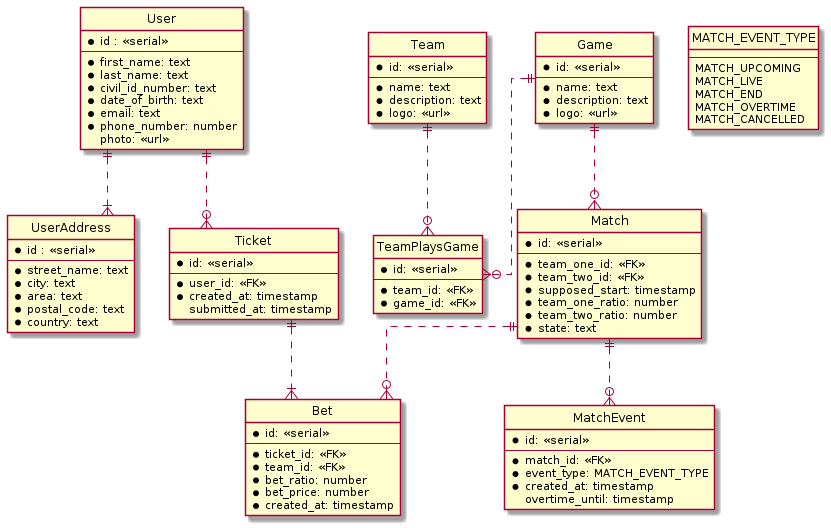

The diagram above was rendered by PlantUML. Its source (embedded in the PNG):
@startuml 'database design'

hide circle
skinparam Linetype ortho

entity User {
    * id : <<serial>>
    ---
    * first_name: text
    * last_name: text
    * civil_id_number: text
    * date_of_birth: text
    * email: text
    * phone_number: number
    photo: <<url>>
}

entity UserAddress {
    * id : <<serial>>
    ---
    * street_name: text
    * city: text
    * area: text
    * postal_code: text
    * country: text
}

entity Game {
    * id: <<serial>>
    ---
    * name: text
    * description: text
    * logo: <<url>>
}

entity Team {
    * id: <<serial>>
    ---
    * name: text
    * description: text
    * logo: <<url>>
}

entity TeamPlaysGame {
    * id: <<serial>>
    ---
    * team_id: <<FK>>
    * game_id: <<FK>>
}

entity Match {
    * id: <<serial>>
    ---
    * team_one_id: <<FK>>
    * team_two_id: <<FK>>
    * supposed_start: timestamp
    * team_one_ratio: number
    * team_two_ratio: number
    * state: text
}

enum MATCH_EVENT_TYPE {
    ---
    MATCH_UPCOMING
    MATCH_LIVE
    MATCH_END
    MATCH_OVERTIME
    MATCH_CANCELLED
}

entity MatchEvent {
    * id: <<serial>>
    ---
    * match_id: <<FK>>
    * event_type: MATCH_EVENT_TYPE
    * created_at: timestamp
    overtime_until: timestamp
}

entity Bet {
    * id: <<serial>>
    ---
    * ticket_id: <<FK>>
    * team_id: <<FK>>
    * bet_ratio: number
    * bet_price: number
    * created_at: timestamp
}

entity Ticket {
    * id: <<serial>>
    ---
    * user_id: <<FK>>
    * created_at: timestamp
    submitted_at: timestamp
}

' User relationships
User ||..|{ UserAddress
User ||..o{ Ticket

' Team playing a game
Game ||..o{ TeamPlaysGame
Team ||..o{ TeamPlaysGame

' a match belongs to a game
Game ||..o{ Match

' match has several events that can happen
Match ||..o{ MatchEvent

' match has unlimited number of bets
Match ||..o{ Bet

' Bets belong to a ticket
Ticket ||..|{ Bet

@enduml